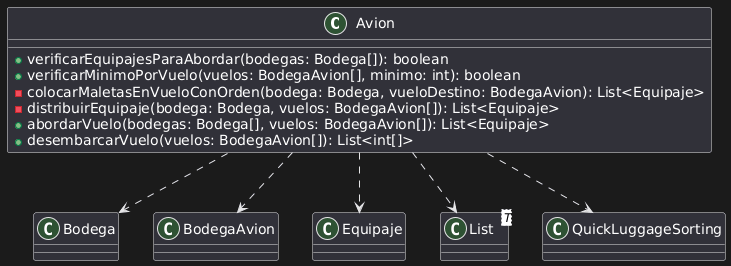

The diagram above was rendered by PlantUML. Its source (embedded in the PNG):
@startuml
class Avion {
  + verificarEquipajesParaAbordar(bodegas: Bodega[]): boolean
  + verificarMinimoPorVuelo(vuelos: BodegaAvion[], minimo: int): boolean
  - colocarMaletasEnVueloConOrden(bodega: Bodega, vueloDestino: BodegaAvion): List<Equipaje>
  - distribuirEquipaje(bodega: Bodega, vuelos: BodegaAvion[]): List<Equipaje>
  + abordarVuelo(bodegas: Bodega[], vuelos: BodegaAvion[]): List<Equipaje>
  + desembarcarVuelo(vuelos: BodegaAvion[]): List<int[]>
}

class Bodega
class BodegaAvion
class Equipaje
class List<T>
class QuickLuggageSorting

' Dependencias (uso)
Avion ..> Bodega
Avion ..> BodegaAvion
Avion ..> Equipaje
Avion ..> List
Avion ..> QuickLuggageSorting
@enduml